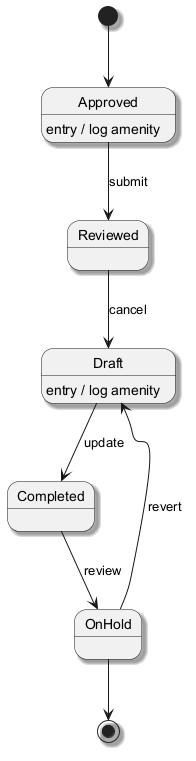

The diagram above was rendered by PlantUML. Its source (embedded in the PNG):
@startuml
skinparam backgroundColor #FFFFFF
skinparam classBackgroundColor #F3E5F5
skinparam classBorderColor #6A1B9A
skinparam shadowing true
[*] --> Approved
Approved --> Reviewed : submit
Approved : entry / log amenity
Reviewed --> Draft : cancel
Draft --> Completed : update
Draft : entry / log amenity
Completed --> OnHold : review
OnHold --> Draft : revert
OnHold --> [*]
@enduml